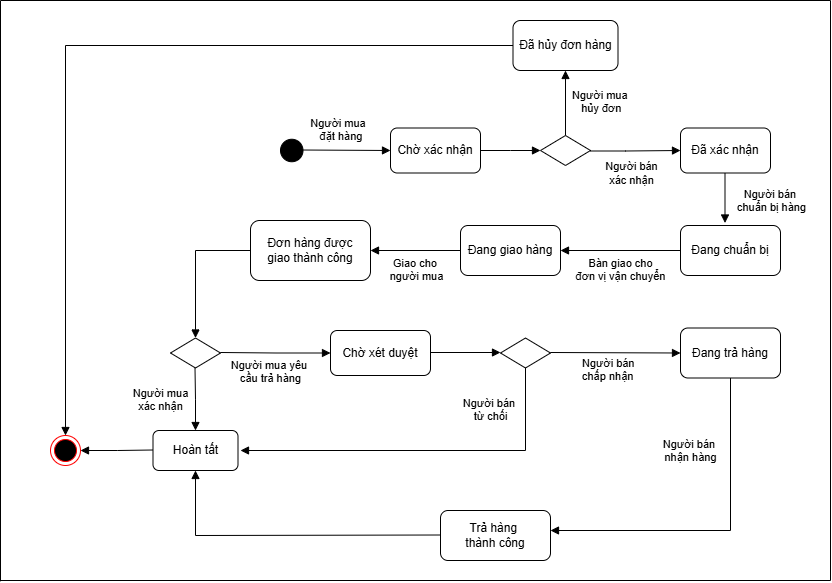

The diagram above was exported from draw.io. Its source (the exported page's mxGraphModel, read from the mxfile embedded in the PNG):
<mxGraphModel dx="1871" dy="1696" grid="1" gridSize="10" guides="1" tooltips="1" connect="1" arrows="1" fold="1" page="1" pageScale="1" pageWidth="827" pageHeight="1169" math="0" shadow="0">
  <root>
    <mxCell id="0" />
    <mxCell id="1" parent="0" />
    <mxCell id="skQjthCDpJyfRo5K62Mu-7" value="Người mua&amp;nbsp;&lt;div&gt;&amp;nbsp;đặt hàng&lt;/div&gt;" style="endArrow=block;endFill=1;html=1;edgeStyle=orthogonalEdgeStyle;align=center;verticalAlign=top;rounded=0;entryX=0;entryY=0.5;entryDx=0;entryDy=0;" parent="1" target="skQjthCDpJyfRo5K62Mu-10" edge="1">
      <mxGeometry x="-0.1651" y="40" relative="1" as="geometry">
        <mxPoint x="40" y="109.5" as="sourcePoint" />
        <mxPoint x="110" y="110" as="targetPoint" />
        <mxPoint x="1" as="offset" />
      </mxGeometry>
    </mxCell>
    <mxCell id="skQjthCDpJyfRo5K62Mu-10" value="Chờ xác nhận" style="rounded=1;whiteSpace=wrap;html=1;" parent="1" vertex="1">
      <mxGeometry x="130" y="87.5" width="90" height="45" as="geometry" />
    </mxCell>
    <mxCell id="skQjthCDpJyfRo5K62Mu-11" value="" style="endArrow=block;endFill=1;html=1;edgeStyle=orthogonalEdgeStyle;align=center;verticalAlign=top;rounded=0;exitX=1;exitY=0.5;exitDx=0;exitDy=0;" parent="1" source="skQjthCDpJyfRo5K62Mu-10" edge="1">
      <mxGeometry x="-0.1651" y="40" relative="1" as="geometry">
        <mxPoint x="240" y="109.5" as="sourcePoint" />
        <mxPoint x="280" y="110" as="targetPoint" />
        <mxPoint x="1" as="offset" />
        <Array as="points" />
      </mxGeometry>
    </mxCell>
    <mxCell id="skQjthCDpJyfRo5K62Mu-12" value="" style="rhombus;whiteSpace=wrap;html=1;" parent="1" vertex="1">
      <mxGeometry x="280" y="95" width="50" height="30" as="geometry" />
    </mxCell>
    <mxCell id="skQjthCDpJyfRo5K62Mu-19" value="Người mua&amp;nbsp;&lt;div&gt;&amp;nbsp; &amp;nbsp;hủy đơn&lt;/div&gt;" style="endArrow=block;endFill=1;html=1;edgeStyle=orthogonalEdgeStyle;align=left;verticalAlign=top;rounded=0;exitX=0.5;exitY=0;exitDx=0;exitDy=0;entryX=0.5;entryY=1;entryDx=0;entryDy=0;" parent="1" source="skQjthCDpJyfRo5K62Mu-12" target="skQjthCDpJyfRo5K62Mu-21" edge="1">
      <mxGeometry x="0.6364" y="-5" relative="1" as="geometry">
        <mxPoint x="270" y="40" as="sourcePoint" />
        <mxPoint x="305" y="50" as="targetPoint" />
        <mxPoint as="offset" />
      </mxGeometry>
    </mxCell>
    <mxCell id="skQjthCDpJyfRo5K62Mu-21" value="Đã hủy đơn hàng" style="rounded=1;whiteSpace=wrap;html=1;" parent="1" vertex="1">
      <mxGeometry x="252.5" y="-20" width="105" height="50" as="geometry" />
    </mxCell>
    <mxCell id="skQjthCDpJyfRo5K62Mu-22" value="" style="endArrow=block;endFill=1;html=1;edgeStyle=orthogonalEdgeStyle;align=center;verticalAlign=top;rounded=0;" parent="1" edge="1">
      <mxGeometry x="-0.1651" y="40" relative="1" as="geometry">
        <mxPoint x="330" y="109.5" as="sourcePoint" />
        <mxPoint x="420" y="110" as="targetPoint" />
        <mxPoint x="1" as="offset" />
        <Array as="points">
          <mxPoint x="330" y="110.5" />
          <mxPoint x="365" y="110.5" />
        </Array>
      </mxGeometry>
    </mxCell>
    <mxCell id="skQjthCDpJyfRo5K62Mu-23" value="Người bán&lt;div&gt;xác nhận&lt;/div&gt;" style="edgeLabel;html=1;align=center;verticalAlign=middle;resizable=0;points=[];" parent="skQjthCDpJyfRo5K62Mu-22" vertex="1" connectable="0">
      <mxGeometry x="-0.2476" relative="1" as="geometry">
        <mxPoint x="7" y="22" as="offset" />
      </mxGeometry>
    </mxCell>
    <mxCell id="skQjthCDpJyfRo5K62Mu-24" value="Đã xác nhận" style="rounded=1;whiteSpace=wrap;html=1;" parent="1" vertex="1">
      <mxGeometry x="420" y="87.5" width="90" height="45" as="geometry" />
    </mxCell>
    <mxCell id="skQjthCDpJyfRo5K62Mu-27" value="Đang chuẩn bị" style="rounded=1;whiteSpace=wrap;html=1;" parent="1" vertex="1">
      <mxGeometry x="420" y="185" width="100" height="50" as="geometry" />
    </mxCell>
    <mxCell id="skQjthCDpJyfRo5K62Mu-29" value="Bàn giao cho&lt;div&gt;đơn vị vận chuyển&lt;/div&gt;" style="endArrow=block;endFill=1;html=1;edgeStyle=orthogonalEdgeStyle;align=center;verticalAlign=top;rounded=0;exitX=0;exitY=0.5;exitDx=0;exitDy=0;entryX=1;entryY=0.5;entryDx=0;entryDy=0;" parent="1" source="skQjthCDpJyfRo5K62Mu-27" target="skQjthCDpJyfRo5K62Mu-31" edge="1">
      <mxGeometry x="-0.0125" relative="1" as="geometry">
        <mxPoint x="251.5" y="170" as="sourcePoint" />
        <mxPoint x="300" y="225" as="targetPoint" />
        <mxPoint x="-1" as="offset" />
      </mxGeometry>
    </mxCell>
    <mxCell id="skQjthCDpJyfRo5K62Mu-31" value="Đang giao hàng" style="rounded=1;whiteSpace=wrap;html=1;" parent="1" vertex="1">
      <mxGeometry x="200" y="185" width="100" height="50" as="geometry" />
    </mxCell>
    <mxCell id="skQjthCDpJyfRo5K62Mu-38" value="Giao cho&amp;nbsp;&lt;div&gt;người mua&lt;/div&gt;" style="endArrow=block;endFill=1;html=1;edgeStyle=orthogonalEdgeStyle;align=center;verticalAlign=top;rounded=0;exitX=0;exitY=0.5;exitDx=0;exitDy=0;entryX=1;entryY=0.5;entryDx=0;entryDy=0;" parent="1" source="skQjthCDpJyfRo5K62Mu-31" target="skQjthCDpJyfRo5K62Mu-40" edge="1">
      <mxGeometry x="-0.0166" relative="1" as="geometry">
        <mxPoint x="40" y="300" as="sourcePoint" />
        <mxPoint x="110" y="225" as="targetPoint" />
        <mxPoint as="offset" />
      </mxGeometry>
    </mxCell>
    <mxCell id="skQjthCDpJyfRo5K62Mu-40" value="Đơn hàng được&lt;div&gt;giao thành công&lt;/div&gt;" style="rounded=1;whiteSpace=wrap;html=1;" parent="1" vertex="1">
      <mxGeometry x="-10" y="180" width="120" height="60" as="geometry" />
    </mxCell>
    <mxCell id="skQjthCDpJyfRo5K62Mu-41" value="" style="endArrow=block;endFill=1;html=1;edgeStyle=orthogonalEdgeStyle;align=left;verticalAlign=top;rounded=0;exitX=0;exitY=0.5;exitDx=0;exitDy=0;entryX=0.5;entryY=0;entryDx=0;entryDy=0;" parent="1" source="skQjthCDpJyfRo5K62Mu-40" target="skQjthCDpJyfRo5K62Mu-43" edge="1">
      <mxGeometry x="1" y="99" relative="1" as="geometry">
        <mxPoint x="-260" y="300" as="sourcePoint" />
        <mxPoint x="-60" y="260" as="targetPoint" />
        <mxPoint x="-14" y="50" as="offset" />
      </mxGeometry>
    </mxCell>
    <mxCell id="skQjthCDpJyfRo5K62Mu-43" value="" style="rhombus;whiteSpace=wrap;html=1;" parent="1" vertex="1">
      <mxGeometry x="-90" y="297.5" width="50" height="30" as="geometry" />
    </mxCell>
    <mxCell id="skQjthCDpJyfRo5K62Mu-49" value="" style="ellipse;html=1;shape=endState;fillColor=#000000;strokeColor=#ff0000;" parent="1" vertex="1">
      <mxGeometry x="-210" y="395" width="30" height="30" as="geometry" />
    </mxCell>
    <mxCell id="skQjthCDpJyfRo5K62Mu-54" value="" style="endArrow=block;endFill=1;html=1;edgeStyle=orthogonalEdgeStyle;align=left;verticalAlign=top;rounded=0;exitX=0;exitY=0.5;exitDx=0;exitDy=0;entryX=0.5;entryY=0;entryDx=0;entryDy=0;" parent="1" source="skQjthCDpJyfRo5K62Mu-21" target="skQjthCDpJyfRo5K62Mu-49" edge="1">
      <mxGeometry x="-1" relative="1" as="geometry">
        <mxPoint x="-220" as="sourcePoint" />
        <mxPoint x="-250" y="230" as="targetPoint" />
        <Array as="points">
          <mxPoint x="-195" y="5" />
        </Array>
      </mxGeometry>
    </mxCell>
    <mxCell id="skQjthCDpJyfRo5K62Mu-56" value="Người mua yêu&amp;nbsp;&lt;div&gt;cầu trả hàng&lt;/div&gt;" style="endArrow=block;endFill=1;html=1;edgeStyle=orthogonalEdgeStyle;align=center;verticalAlign=top;rounded=0;" parent="1" edge="1">
      <mxGeometry x="-0.095" relative="1" as="geometry">
        <mxPoint x="-40" y="312" as="sourcePoint" />
        <mxPoint x="70" y="312.5" as="targetPoint" />
        <mxPoint as="offset" />
      </mxGeometry>
    </mxCell>
    <mxCell id="skQjthCDpJyfRo5K62Mu-58" value="Chờ xét duyệt" style="rounded=1;whiteSpace=wrap;html=1;" parent="1" vertex="1">
      <mxGeometry x="70" y="290" width="100" height="45" as="geometry" />
    </mxCell>
    <mxCell id="skQjthCDpJyfRo5K62Mu-61" value="Người mua&lt;div&gt;xác nhận&lt;/div&gt;" style="endArrow=block;endFill=1;html=1;edgeStyle=orthogonalEdgeStyle;align=center;verticalAlign=top;rounded=0;exitX=0;exitY=0.5;exitDx=0;exitDy=0;" parent="1" edge="1">
      <mxGeometry x="-0.6208" y="-35" relative="1" as="geometry">
        <mxPoint x="-65.5" y="327.5" as="sourcePoint" />
        <mxPoint x="-65" y="390" as="targetPoint" />
        <mxPoint as="offset" />
      </mxGeometry>
    </mxCell>
    <mxCell id="skQjthCDpJyfRo5K62Mu-63" value="" style="endArrow=block;endFill=1;html=1;edgeStyle=orthogonalEdgeStyle;align=left;verticalAlign=top;rounded=0;" parent="1" edge="1">
      <mxGeometry x="-1" relative="1" as="geometry">
        <mxPoint x="170" y="312" as="sourcePoint" />
        <mxPoint x="240" y="312" as="targetPoint" />
      </mxGeometry>
    </mxCell>
    <mxCell id="skQjthCDpJyfRo5K62Mu-65" value="" style="rhombus;whiteSpace=wrap;html=1;" parent="1" vertex="1">
      <mxGeometry x="240" y="297.5" width="50" height="30" as="geometry" />
    </mxCell>
    <mxCell id="skQjthCDpJyfRo5K62Mu-66" value="Người bán&amp;nbsp;&lt;div&gt;từ chối&lt;/div&gt;" style="endArrow=block;endFill=1;html=1;edgeStyle=orthogonalEdgeStyle;align=center;verticalAlign=top;rounded=0;exitX=0.5;exitY=1;exitDx=0;exitDy=0;" parent="1" source="skQjthCDpJyfRo5K62Mu-65" edge="1">
      <mxGeometry x="-0.8882" y="-35" relative="1" as="geometry">
        <mxPoint x="185" y="370" as="sourcePoint" />
        <mxPoint x="-20" y="410" as="targetPoint" />
        <mxPoint y="1" as="offset" />
        <Array as="points">
          <mxPoint x="265" y="410" />
        </Array>
      </mxGeometry>
    </mxCell>
    <mxCell id="skQjthCDpJyfRo5K62Mu-68" value="Người bán&lt;div&gt;chấp nhận&lt;/div&gt;" style="endArrow=block;endFill=1;html=1;edgeStyle=orthogonalEdgeStyle;align=left;verticalAlign=top;rounded=0;entryX=0;entryY=0.5;entryDx=0;entryDy=0;" parent="1" target="skQjthCDpJyfRo5K62Mu-75" edge="1">
      <mxGeometry x="-0.5386" y="2" relative="1" as="geometry">
        <mxPoint x="290" y="312" as="sourcePoint" />
        <mxPoint x="390" y="312" as="targetPoint" />
        <mxPoint as="offset" />
      </mxGeometry>
    </mxCell>
    <mxCell id="skQjthCDpJyfRo5K62Mu-74" value="Người bán&amp;nbsp;&lt;div&gt;chuẩn bị hàng&lt;/div&gt;" style="endArrow=block;endFill=1;html=1;edgeStyle=orthogonalEdgeStyle;align=center;verticalAlign=top;rounded=0;exitX=0;exitY=0.5;exitDx=0;exitDy=0;" parent="1" edge="1">
      <mxGeometry x="-0.7" y="46" relative="1" as="geometry">
        <mxPoint x="464.5" y="132.5" as="sourcePoint" />
        <mxPoint x="464.5" y="182.5" as="targetPoint" />
        <mxPoint as="offset" />
      </mxGeometry>
    </mxCell>
    <mxCell id="skQjthCDpJyfRo5K62Mu-75" value="Đang trả hàng" style="rounded=1;whiteSpace=wrap;html=1;" parent="1" vertex="1">
      <mxGeometry x="420" y="287.5" width="100" height="50" as="geometry" />
    </mxCell>
    <mxCell id="skQjthCDpJyfRo5K62Mu-76" value="Người bán&amp;nbsp;&lt;div&gt;nhận hàng&lt;/div&gt;" style="endArrow=block;endFill=1;html=1;edgeStyle=orthogonalEdgeStyle;align=center;verticalAlign=top;rounded=0;exitX=0.5;exitY=1;exitDx=0;exitDy=0;" parent="1" source="skQjthCDpJyfRo5K62Mu-75" edge="1">
      <mxGeometry x="-0.6842" y="-40" relative="1" as="geometry">
        <mxPoint x="485" y="450" as="sourcePoint" />
        <mxPoint x="290" y="490" as="targetPoint" />
        <mxPoint as="offset" />
        <Array as="points">
          <mxPoint x="470" y="490" />
        </Array>
      </mxGeometry>
    </mxCell>
    <mxCell id="skQjthCDpJyfRo5K62Mu-77" value="Hoàn tất" style="rounded=1;whiteSpace=wrap;html=1;" parent="1" vertex="1">
      <mxGeometry x="-107.5" y="390" width="85" height="40" as="geometry" />
    </mxCell>
    <mxCell id="skQjthCDpJyfRo5K62Mu-78" value="" style="endArrow=block;endFill=1;html=1;edgeStyle=orthogonalEdgeStyle;align=center;verticalAlign=top;rounded=0;exitX=0;exitY=0.5;exitDx=0;exitDy=0;" parent="1" edge="1">
      <mxGeometry x="-0.0166" relative="1" as="geometry">
        <mxPoint x="-107.5" y="409.5" as="sourcePoint" />
        <mxPoint x="-180" y="410" as="targetPoint" />
        <mxPoint as="offset" />
      </mxGeometry>
    </mxCell>
    <mxCell id="skQjthCDpJyfRo5K62Mu-79" value="Trả hàng&amp;nbsp;&lt;div&gt;thành công&lt;/div&gt;" style="rounded=1;whiteSpace=wrap;html=1;" parent="1" vertex="1">
      <mxGeometry x="180" y="470" width="110" height="50" as="geometry" />
    </mxCell>
    <mxCell id="skQjthCDpJyfRo5K62Mu-80" value="" style="endArrow=block;endFill=1;html=1;edgeStyle=orthogonalEdgeStyle;align=center;verticalAlign=top;rounded=0;exitX=0;exitY=0.5;exitDx=0;exitDy=0;entryX=0.5;entryY=1;entryDx=0;entryDy=0;" parent="1" target="skQjthCDpJyfRo5K62Mu-77" edge="1">
      <mxGeometry x="-0.0166" relative="1" as="geometry">
        <mxPoint x="180" y="494.5" as="sourcePoint" />
        <mxPoint x="90" y="494.5" as="targetPoint" />
        <mxPoint as="offset" />
      </mxGeometry>
    </mxCell>
    <mxCell id="skQjthCDpJyfRo5K62Mu-83" value="" style="endArrow=none;html=1;rounded=0;" parent="1" edge="1">
      <mxGeometry width="50" height="50" relative="1" as="geometry">
        <mxPoint x="-260" y="-40" as="sourcePoint" />
        <mxPoint x="570" y="-40" as="targetPoint" />
      </mxGeometry>
    </mxCell>
    <mxCell id="skQjthCDpJyfRo5K62Mu-84" value="" style="endArrow=none;html=1;rounded=0;" parent="1" edge="1">
      <mxGeometry width="50" height="50" relative="1" as="geometry">
        <mxPoint x="-260" y="540.7999267578125" as="sourcePoint" />
        <mxPoint x="-260" y="-40" as="targetPoint" />
      </mxGeometry>
    </mxCell>
    <mxCell id="skQjthCDpJyfRo5K62Mu-85" value="" style="endArrow=none;html=1;rounded=0;" parent="1" edge="1">
      <mxGeometry width="50" height="50" relative="1" as="geometry">
        <mxPoint x="-260" y="540" as="sourcePoint" />
        <mxPoint x="570" y="540" as="targetPoint" />
      </mxGeometry>
    </mxCell>
    <mxCell id="skQjthCDpJyfRo5K62Mu-86" value="" style="endArrow=none;html=1;rounded=0;" parent="1" edge="1">
      <mxGeometry width="50" height="50" relative="1" as="geometry">
        <mxPoint x="570" y="540" as="sourcePoint" />
        <mxPoint x="570" y="-40" as="targetPoint" />
      </mxGeometry>
    </mxCell>
    <mxCell id="udHp5jYggmGrw_dyTw_d-1" value="" style="ellipse;whiteSpace=wrap;html=1;aspect=fixed;fillColor=#000000;strokeColor=#000000;fontColor=#ffffff;" vertex="1" parent="1">
      <mxGeometry x="20" y="98.75" width="22.5" height="22.5" as="geometry" />
    </mxCell>
  </root>
</mxGraphModel>